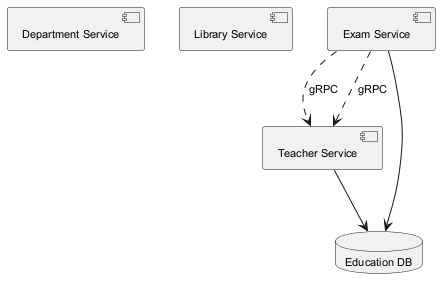

The diagram above was rendered by PlantUML. Its source (embedded in the PNG):
@startuml
skinparam backgroundColor #FFFFFF
skinparam classBackgroundColor #F3E5F5
skinparam classBorderColor #6A1B9A
skinparam defaultFontSize 11
component "Department Service" as C_DepartmentService
component "Library Service" as C_LibraryService
component "Exam Service" as C_ExamService
component "Teacher Service" as C_TeacherService
database "Education DB" as DB_education
C_ExamService --> DB_education
C_TeacherService --> DB_education
C_ExamService ..> C_TeacherService : gRPC
C_ExamService ..> C_TeacherService : gRPC
@enduml